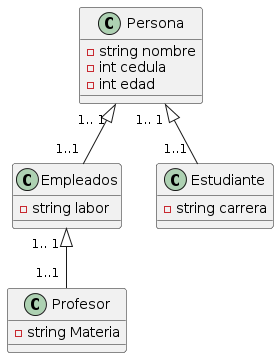

The diagram above was rendered by PlantUML. Its source (embedded in the PNG):
@startuml
Class Persona{
-string nombre
-int cedula
-int edad
}


Class Empleados{
 - string labor
}

Class Estudiante{
 - string carrera
}
Class Profesor{
 - string Materia
}
Persona  " 1.. 1 " <|-- " 1..1 " Estudiante
Persona  " 1.. 1 " <|-- " 1..1 " Empleados
Empleados  " 1.. 1 " <|-- " 1..1 " Profesor
@enduml